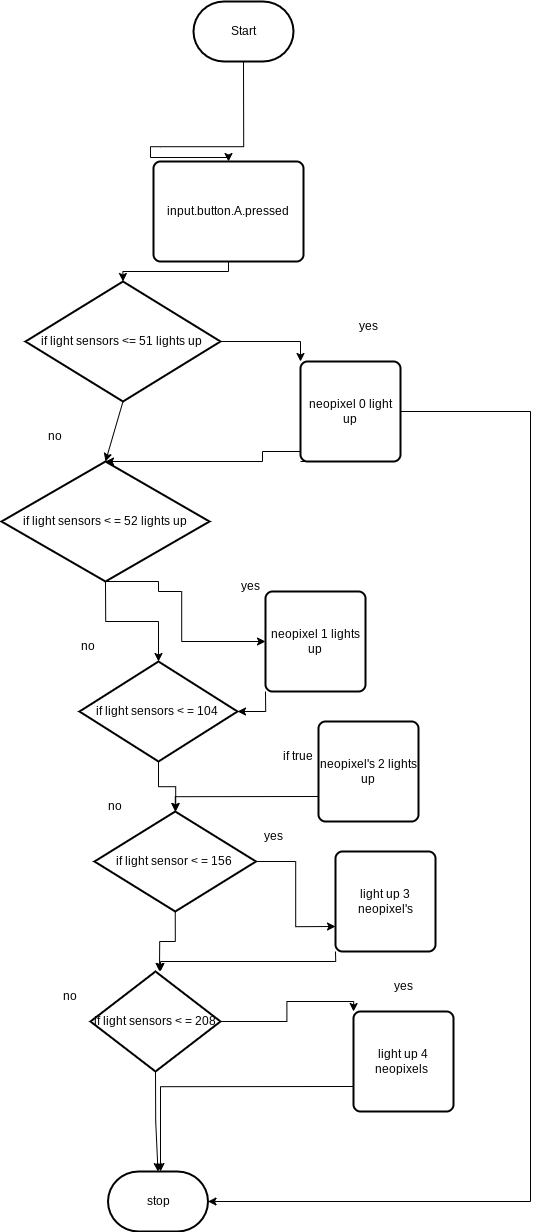

The diagram above was exported from draw.io. Its source (the exported page's mxGraphModel, read from the mxfile embedded in the PNG):
<mxGraphModel dx="1544" dy="2060" grid="1" gridSize="10" guides="1" tooltips="1" connect="1" arrows="1" fold="1" page="1" pageScale="1" pageWidth="850" pageHeight="1100" math="0" shadow="0">
  <root>
    <mxCell id="0" />
    <mxCell id="1" parent="0" />
    <mxCell id="41" style="edgeStyle=orthogonalEdgeStyle;rounded=0;html=1;exitX=0.5;exitY=1;exitDx=0;exitDy=0;exitPerimeter=0;entryX=0.5;entryY=0;entryDx=0;entryDy=0;" parent="1" source="2" target="40" edge="1">
      <mxGeometry relative="1" as="geometry">
        <Array as="points">
          <mxPoint x="660" y="-35" />
          <mxPoint x="650" y="-35" />
          <mxPoint x="650" y="-24" />
          <mxPoint x="675" y="-24" />
        </Array>
      </mxGeometry>
    </mxCell>
    <mxCell id="2" value="Start" style="strokeWidth=2;html=1;shape=mxgraph.flowchart.terminator;whiteSpace=wrap;" parent="1" vertex="1">
      <mxGeometry x="693" y="-180" width="100" height="60" as="geometry" />
    </mxCell>
    <mxCell id="10" style="edgeStyle=none;html=1;exitX=0.5;exitY=1;exitDx=0;exitDy=0;exitPerimeter=0;entryX=0.5;entryY=0;entryDx=0;entryDy=0;entryPerimeter=0;" parent="1" source="6" target="8" edge="1">
      <mxGeometry relative="1" as="geometry" />
    </mxCell>
    <mxCell id="13" style="edgeStyle=orthogonalEdgeStyle;html=1;exitX=1;exitY=0.5;exitDx=0;exitDy=0;exitPerimeter=0;entryX=0;entryY=0;entryDx=0;entryDy=0;rounded=0;" parent="1" source="6" target="14" edge="1">
      <mxGeometry relative="1" as="geometry">
        <mxPoint x="860" y="105" as="targetPoint" />
      </mxGeometry>
    </mxCell>
    <mxCell id="6" value="if light sensors &amp;lt;= 51 lights up&amp;nbsp;" style="strokeWidth=2;html=1;shape=mxgraph.flowchart.decision;whiteSpace=wrap;" parent="1" vertex="1">
      <mxGeometry x="525" y="100" width="195" height="120" as="geometry" />
    </mxCell>
    <mxCell id="17" style="edgeStyle=orthogonalEdgeStyle;rounded=0;html=1;exitX=0.5;exitY=1;exitDx=0;exitDy=0;exitPerimeter=0;entryX=0;entryY=0.5;entryDx=0;entryDy=0;" parent="1" source="8" target="18" edge="1">
      <mxGeometry relative="1" as="geometry">
        <mxPoint x="720" y="450" as="targetPoint" />
        <Array as="points">
          <mxPoint x="658" y="410" />
          <mxPoint x="681" y="410" />
          <mxPoint x="681" y="460" />
        </Array>
      </mxGeometry>
    </mxCell>
    <mxCell id="21" style="edgeStyle=orthogonalEdgeStyle;rounded=0;html=1;exitX=0.5;exitY=1;exitDx=0;exitDy=0;exitPerimeter=0;entryX=0.5;entryY=0;entryDx=0;entryDy=0;entryPerimeter=0;" parent="1" source="8" target="22" edge="1">
      <mxGeometry relative="1" as="geometry">
        <mxPoint x="658" y="480" as="targetPoint" />
      </mxGeometry>
    </mxCell>
    <mxCell id="8" value="if light sensors &amp;lt; = 52 lights up" style="strokeWidth=2;html=1;shape=mxgraph.flowchart.decision;whiteSpace=wrap;" parent="1" vertex="1">
      <mxGeometry x="501" y="280" width="208" height="120" as="geometry" />
    </mxCell>
    <mxCell id="11" value="no" style="text;strokeColor=none;align=center;fillColor=none;html=1;verticalAlign=middle;whiteSpace=wrap;rounded=0;" parent="1" vertex="1">
      <mxGeometry x="525" y="240" width="60" height="30" as="geometry" />
    </mxCell>
    <mxCell id="16" style="edgeStyle=orthogonalEdgeStyle;html=1;exitX=0;exitY=1;exitDx=0;exitDy=0;rounded=0;entryX=0.5;entryY=0;entryDx=0;entryDy=0;entryPerimeter=0;" parent="1" source="14" target="8" edge="1">
      <mxGeometry relative="1" as="geometry">
        <mxPoint x="770" y="330" as="targetPoint" />
        <Array as="points">
          <mxPoint x="810" y="270" />
          <mxPoint x="762" y="270" />
          <mxPoint x="762" y="280" />
        </Array>
      </mxGeometry>
    </mxCell>
    <mxCell id="48" style="edgeStyle=orthogonalEdgeStyle;html=1;exitX=1;exitY=0.5;exitDx=0;exitDy=0;rounded=0;entryX=1;entryY=0.5;entryDx=0;entryDy=0;entryPerimeter=0;" parent="1" source="14" target="43" edge="1">
      <mxGeometry relative="1" as="geometry">
        <mxPoint x="1040" y="280" as="targetPoint" />
        <Array as="points">
          <mxPoint x="1030" y="230" />
          <mxPoint x="1030" y="1020" />
        </Array>
      </mxGeometry>
    </mxCell>
    <mxCell id="14" value="neopixel 0 light up" style="rounded=1;whiteSpace=wrap;html=1;absoluteArcSize=1;arcSize=14;strokeWidth=2;" parent="1" vertex="1">
      <mxGeometry x="800" y="180" width="100" height="100" as="geometry" />
    </mxCell>
    <mxCell id="15" value="yes" style="text;strokeColor=none;align=center;fillColor=none;html=1;verticalAlign=middle;whiteSpace=wrap;rounded=0;" parent="1" vertex="1">
      <mxGeometry x="838" y="130" width="60" height="30" as="geometry" />
    </mxCell>
    <mxCell id="23" style="edgeStyle=orthogonalEdgeStyle;rounded=0;html=1;exitX=0;exitY=1;exitDx=0;exitDy=0;" parent="1" source="18" target="22" edge="1">
      <mxGeometry relative="1" as="geometry" />
    </mxCell>
    <mxCell id="18" value="neopixel 1 lights up" style="rounded=1;whiteSpace=wrap;html=1;absoluteArcSize=1;arcSize=14;strokeWidth=2;" parent="1" vertex="1">
      <mxGeometry x="765" y="410" width="100" height="100" as="geometry" />
    </mxCell>
    <mxCell id="20" value="no" style="text;strokeColor=none;align=center;fillColor=none;html=1;verticalAlign=middle;whiteSpace=wrap;rounded=0;" parent="1" vertex="1">
      <mxGeometry x="558" y="450" width="60" height="30" as="geometry" />
    </mxCell>
    <mxCell id="24" style="edgeStyle=orthogonalEdgeStyle;rounded=0;html=1;exitX=0.5;exitY=1;exitDx=0;exitDy=0;exitPerimeter=0;entryX=0.503;entryY=0;entryDx=0;entryDy=0;entryPerimeter=0;" parent="1" source="22" target="25" edge="1">
      <mxGeometry relative="1" as="geometry">
        <mxPoint x="658" y="626" as="targetPoint" />
      </mxGeometry>
    </mxCell>
    <mxCell id="22" value="if light sensors &amp;lt; = 104&amp;nbsp;" style="strokeWidth=2;html=1;shape=mxgraph.flowchart.decision;whiteSpace=wrap;" parent="1" vertex="1">
      <mxGeometry x="579" y="480" width="158" height="100" as="geometry" />
    </mxCell>
    <mxCell id="26" style="edgeStyle=orthogonalEdgeStyle;rounded=0;html=1;exitX=1;exitY=0.5;exitDx=0;exitDy=0;exitPerimeter=0;entryX=0;entryY=0.75;entryDx=0;entryDy=0;" parent="1" source="25" target="27" edge="1">
      <mxGeometry relative="1" as="geometry">
        <mxPoint x="810" y="710" as="targetPoint" />
      </mxGeometry>
    </mxCell>
    <mxCell id="30" style="edgeStyle=orthogonalEdgeStyle;rounded=0;html=1;exitX=0.5;exitY=1;exitDx=0;exitDy=0;exitPerimeter=0;" parent="1" source="25" edge="1">
      <mxGeometry relative="1" as="geometry">
        <mxPoint x="659" y="790" as="targetPoint" />
      </mxGeometry>
    </mxCell>
    <mxCell id="25" value="if light sensor &amp;lt; = 156&amp;nbsp;" style="strokeWidth=2;html=1;shape=mxgraph.flowchart.decision;whiteSpace=wrap;" parent="1" vertex="1">
      <mxGeometry x="594" y="630" width="161.5" height="100" as="geometry" />
    </mxCell>
    <mxCell id="44" style="edgeStyle=orthogonalEdgeStyle;rounded=0;html=1;exitX=0;exitY=1;exitDx=0;exitDy=0;" parent="1" source="27" edge="1">
      <mxGeometry relative="1" as="geometry">
        <mxPoint x="660" y="790" as="targetPoint" />
      </mxGeometry>
    </mxCell>
    <mxCell id="27" value="light up 3 neopixel's" style="rounded=1;whiteSpace=wrap;html=1;absoluteArcSize=1;arcSize=14;strokeWidth=2;" parent="1" vertex="1">
      <mxGeometry x="835" y="670" width="100" height="100" as="geometry" />
    </mxCell>
    <mxCell id="49" style="edgeStyle=orthogonalEdgeStyle;rounded=0;html=1;exitX=0;exitY=0.75;exitDx=0;exitDy=0;entryX=0.5;entryY=0;entryDx=0;entryDy=0;entryPerimeter=0;" parent="1" source="29" target="25" edge="1">
      <mxGeometry relative="1" as="geometry" />
    </mxCell>
    <mxCell id="29" value="neopixel's 2 lights up" style="rounded=1;whiteSpace=wrap;html=1;absoluteArcSize=1;arcSize=14;strokeWidth=2;" parent="1" vertex="1">
      <mxGeometry x="818" y="540" width="100" height="100" as="geometry" />
    </mxCell>
    <mxCell id="33" value="if true" style="text;strokeColor=none;align=center;fillColor=none;html=1;verticalAlign=middle;whiteSpace=wrap;rounded=0;" parent="1" vertex="1">
      <mxGeometry x="768" y="560" width="60" height="30" as="geometry" />
    </mxCell>
    <mxCell id="34" value="no" style="text;strokeColor=none;align=center;fillColor=none;html=1;verticalAlign=middle;whiteSpace=wrap;rounded=0;" parent="1" vertex="1">
      <mxGeometry x="585" y="610" width="60" height="30" as="geometry" />
    </mxCell>
    <mxCell id="46" style="edgeStyle=orthogonalEdgeStyle;rounded=0;html=1;exitX=0.5;exitY=1;exitDx=0;exitDy=0;exitPerimeter=0;entryX=0.5;entryY=0;entryDx=0;entryDy=0;entryPerimeter=0;" parent="1" source="36" target="43" edge="1">
      <mxGeometry relative="1" as="geometry" />
    </mxCell>
    <mxCell id="59" style="edgeStyle=orthogonalEdgeStyle;html=1;exitX=1;exitY=0.5;exitDx=0;exitDy=0;exitPerimeter=0;entryX=0;entryY=0;entryDx=0;entryDy=0;rounded=0;" edge="1" parent="1" source="36" target="38">
      <mxGeometry relative="1" as="geometry" />
    </mxCell>
    <mxCell id="36" value="if light sensors &amp;lt; = 208" style="strokeWidth=2;html=1;shape=mxgraph.flowchart.decision;whiteSpace=wrap;" parent="1" vertex="1">
      <mxGeometry x="590" y="790" width="130" height="100" as="geometry" />
    </mxCell>
    <mxCell id="37" value="no" style="text;strokeColor=none;align=center;fillColor=none;html=1;verticalAlign=middle;whiteSpace=wrap;rounded=0;" parent="1" vertex="1">
      <mxGeometry x="540" y="800" width="60" height="30" as="geometry" />
    </mxCell>
    <mxCell id="47" style="edgeStyle=orthogonalEdgeStyle;rounded=0;html=1;exitX=0;exitY=0.75;exitDx=0;exitDy=0;" parent="1" source="38" edge="1">
      <mxGeometry relative="1" as="geometry">
        <mxPoint x="660" y="990" as="targetPoint" />
      </mxGeometry>
    </mxCell>
    <mxCell id="38" value="light up 4 neopixels&amp;nbsp;" style="rounded=1;whiteSpace=wrap;html=1;absoluteArcSize=1;arcSize=14;strokeWidth=2;" parent="1" vertex="1">
      <mxGeometry x="853" y="830" width="100" height="100" as="geometry" />
    </mxCell>
    <mxCell id="42" style="edgeStyle=orthogonalEdgeStyle;rounded=0;html=1;exitX=0.5;exitY=1;exitDx=0;exitDy=0;entryX=0.5;entryY=0;entryDx=0;entryDy=0;entryPerimeter=0;" parent="1" source="40" target="6" edge="1">
      <mxGeometry relative="1" as="geometry" />
    </mxCell>
    <mxCell id="40" value="input.button.A.pressed" style="rounded=1;whiteSpace=wrap;html=1;absoluteArcSize=1;arcSize=14;strokeWidth=2;" parent="1" vertex="1">
      <mxGeometry x="653" y="-20" width="150" height="100" as="geometry" />
    </mxCell>
    <mxCell id="43" value="stop" style="strokeWidth=2;html=1;shape=mxgraph.flowchart.terminator;whiteSpace=wrap;" parent="1" vertex="1">
      <mxGeometry x="607.5" y="990" width="100" height="60" as="geometry" />
    </mxCell>
    <mxCell id="51" value="yes" style="text;strokeColor=none;align=center;fillColor=none;html=1;verticalAlign=middle;whiteSpace=wrap;rounded=0;" vertex="1" parent="1">
      <mxGeometry x="720" y="390" width="60" height="30" as="geometry" />
    </mxCell>
    <mxCell id="52" value="yes" style="text;strokeColor=none;align=center;fillColor=none;html=1;verticalAlign=middle;whiteSpace=wrap;rounded=0;" vertex="1" parent="1">
      <mxGeometry x="743" y="640" width="60" height="30" as="geometry" />
    </mxCell>
    <mxCell id="56" value="yes" style="text;strokeColor=none;align=center;fillColor=none;html=1;verticalAlign=middle;whiteSpace=wrap;rounded=0;" vertex="1" parent="1">
      <mxGeometry x="873" y="790" width="60" height="30" as="geometry" />
    </mxCell>
  </root>
</mxGraphModel>